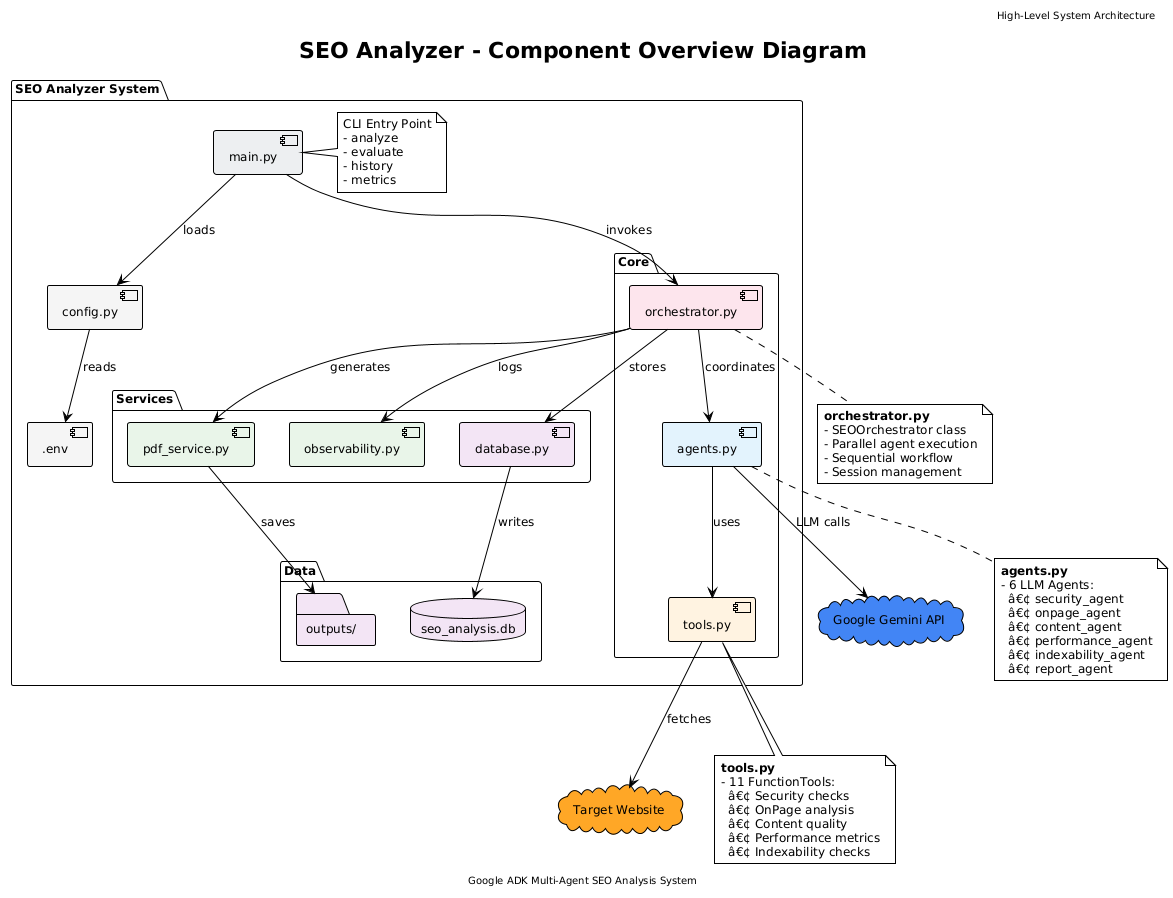

The diagram above was rendered by PlantUML. Its source (embedded in the PNG):
@startuml
!theme plain
skinparam backgroundColor #FEFEFE
skinparam componentStyle uml2
skinparam defaultFontName Arial
skinparam defaultFontSize 12

title SEO Analyzer - Component Overview Diagram

header High-Level System Architecture
footer Google ADK Multi-Agent SEO Analysis System

' ============================================
' MAIN COMPONENTS
' ============================================

package "SEO Analyzer System" {
    
    ' Entry Point
    [main.py] as MAIN #ECEFF1
    note right of MAIN
        CLI Entry Point
        - analyze
        - evaluate
        - history
        - metrics
    end note
    
    ' Configuration
    [config.py] as CONFIG #F5F5F5
    [.env] as ENV #F5F5F5
    
    ' Core Components
    package "Core" {
        [orchestrator.py] as ORCH #FCE4EC
        [agents.py] as AGENTS #E3F2FD
        [tools.py] as TOOLS #FFF3E0
    }
    
    ' Services
    package "Services" {
        [pdf_service.py] as PDF #E8F5E9
        [observability.py] as OBS #E8F5E9
        [database.py] as DB_SVC #F3E5F5
    }
    
    ' Data
    package "Data" {
        database "seo_analysis.db" as DB #F3E5F5
        folder "outputs/" as OUT #F3E5F5
    }
}

' External
cloud "Google Gemini API" as GEMINI #4285F4
cloud "Target Website" as WEBSITE #FFA726

' ============================================
' RELATIONSHIPS
' ============================================

MAIN --> CONFIG : loads
CONFIG --> ENV : reads

MAIN --> ORCH : invokes
ORCH --> AGENTS : coordinates
AGENTS --> TOOLS : uses
TOOLS --> WEBSITE : fetches

AGENTS --> GEMINI : LLM calls
ORCH --> PDF : generates
ORCH --> OBS : logs
ORCH --> DB_SVC : stores

DB_SVC --> DB : writes
PDF --> OUT : saves

' ============================================
' FILE DESCRIPTIONS
' ============================================

note bottom of ORCH
    **orchestrator.py**
    - SEOOrchestrator class
    - Parallel agent execution
    - Sequential workflow
    - Session management
end note

note bottom of AGENTS
    **agents.py**
    - 6 LLM Agents:
      â€¢ security_agent
      â€¢ onpage_agent
      â€¢ content_agent
      â€¢ performance_agent
      â€¢ indexability_agent
      â€¢ report_agent
end note

note bottom of TOOLS
    **tools.py**
    - 11 FunctionTools:
      â€¢ Security checks
      â€¢ OnPage analysis
      â€¢ Content quality
      â€¢ Performance metrics
      â€¢ Indexability checks
end note
@enduml